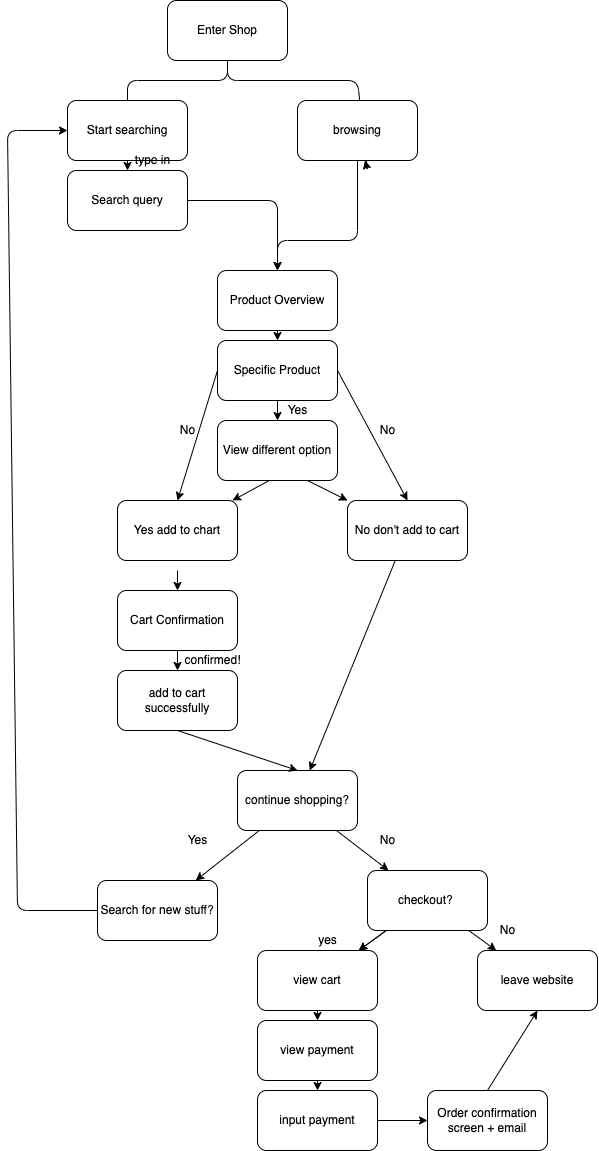

The diagram above was exported from draw.io. Its source (the exported page's mxGraphModel, read from the mxfile embedded in the PNG):
<mxGraphModel dx="892" dy="534" grid="1" gridSize="10" guides="1" tooltips="1" connect="1" arrows="1" fold="1" page="1" pageScale="1" pageWidth="827" pageHeight="1169" math="0" shadow="0">
  <root>
    <mxCell id="0" />
    <mxCell id="1" parent="0" />
    <mxCell id="5" value="" style="edgeStyle=none;html=1;" edge="1" parent="1" source="2" target="3">
      <mxGeometry relative="1" as="geometry">
        <Array as="points">
          <mxPoint x="310" y="90" />
          <mxPoint x="210" y="90" />
          <mxPoint x="210" y="150" />
        </Array>
      </mxGeometry>
    </mxCell>
    <mxCell id="11" value="" style="edgeStyle=none;html=1;" edge="1" parent="1" source="2" target="10">
      <mxGeometry relative="1" as="geometry">
        <Array as="points">
          <mxPoint x="310" y="90" />
          <mxPoint x="440" y="90" />
          <mxPoint x="450" y="180" />
        </Array>
      </mxGeometry>
    </mxCell>
    <mxCell id="2" value="Enter Shop" style="rounded=1;whiteSpace=wrap;html=1;" vertex="1" parent="1">
      <mxGeometry x="250" y="10" width="120" height="60" as="geometry" />
    </mxCell>
    <mxCell id="13" value="" style="edgeStyle=none;html=1;" edge="1" parent="1" source="3" target="12">
      <mxGeometry relative="1" as="geometry" />
    </mxCell>
    <mxCell id="3" value="Start searching" style="rounded=1;whiteSpace=wrap;html=1;" vertex="1" parent="1">
      <mxGeometry x="150" y="110" width="120" height="60" as="geometry" />
    </mxCell>
    <mxCell id="16" style="edgeStyle=none;html=1;exitX=0.5;exitY=1;exitDx=0;exitDy=0;entryX=0.5;entryY=0;entryDx=0;entryDy=0;" edge="1" parent="1" source="10" target="14">
      <mxGeometry relative="1" as="geometry">
        <Array as="points">
          <mxPoint x="440" y="250" />
          <mxPoint x="360" y="250" />
        </Array>
      </mxGeometry>
    </mxCell>
    <mxCell id="10" value="browsing" style="whiteSpace=wrap;html=1;rounded=1;" vertex="1" parent="1">
      <mxGeometry x="380" y="110" width="120" height="60" as="geometry" />
    </mxCell>
    <mxCell id="15" value="" style="edgeStyle=none;html=1;exitX=1;exitY=0.5;exitDx=0;exitDy=0;" edge="1" parent="1" source="12" target="14">
      <mxGeometry relative="1" as="geometry">
        <Array as="points">
          <mxPoint x="360" y="210" />
        </Array>
      </mxGeometry>
    </mxCell>
    <mxCell id="12" value="Search query" style="rounded=1;whiteSpace=wrap;html=1;" vertex="1" parent="1">
      <mxGeometry x="150" y="180" width="120" height="60" as="geometry" />
    </mxCell>
    <mxCell id="18" value="" style="edgeStyle=none;html=1;exitX=0.5;exitY=1;exitDx=0;exitDy=0;" edge="1" parent="1" source="33" target="17">
      <mxGeometry relative="1" as="geometry">
        <mxPoint x="360" y="410" as="sourcePoint" />
      </mxGeometry>
    </mxCell>
    <mxCell id="14" value="Product Overview" style="whiteSpace=wrap;html=1;rounded=1;" vertex="1" parent="1">
      <mxGeometry x="300" y="280" width="120" height="60" as="geometry" />
    </mxCell>
    <mxCell id="20" value="" style="edgeStyle=none;html=1;" edge="1" parent="1" source="17" target="19">
      <mxGeometry relative="1" as="geometry">
        <Array as="points">
          <mxPoint x="370" y="480" />
        </Array>
      </mxGeometry>
    </mxCell>
    <mxCell id="23" value="" style="edgeStyle=none;html=1;" edge="1" parent="1" source="17" target="22">
      <mxGeometry relative="1" as="geometry">
        <Array as="points">
          <mxPoint x="370" y="480" />
        </Array>
      </mxGeometry>
    </mxCell>
    <mxCell id="34" value="" style="edgeStyle=none;html=1;exitX=0.5;exitY=1;exitDx=0;exitDy=0;entryX=0.5;entryY=0;entryDx=0;entryDy=0;" edge="1" parent="1" source="14" target="33">
      <mxGeometry relative="1" as="geometry">
        <mxPoint x="464.5454545454545" y="370" as="targetPoint" />
      </mxGeometry>
    </mxCell>
    <mxCell id="17" value="View different option" style="whiteSpace=wrap;html=1;rounded=1;" vertex="1" parent="1">
      <mxGeometry x="300" y="430" width="120" height="60" as="geometry" />
    </mxCell>
    <mxCell id="25" value="" style="edgeStyle=none;html=1;" edge="1" parent="1" target="24">
      <mxGeometry relative="1" as="geometry">
        <mxPoint x="260" y="580" as="sourcePoint" />
      </mxGeometry>
    </mxCell>
    <mxCell id="19" value="Yes add to chart" style="whiteSpace=wrap;html=1;rounded=1;" vertex="1" parent="1">
      <mxGeometry x="200" y="510" width="120" height="60" as="geometry" />
    </mxCell>
    <mxCell id="21" value="type in&lt;br&gt;" style="text;html=1;align=center;verticalAlign=middle;resizable=0;points=[];autosize=1;strokeColor=none;fillColor=none;" vertex="1" parent="1">
      <mxGeometry x="210" y="160" width="50" height="20" as="geometry" />
    </mxCell>
    <mxCell id="27" value="" style="edgeStyle=none;html=1;" edge="1" parent="1" source="22" target="26">
      <mxGeometry relative="1" as="geometry" />
    </mxCell>
    <mxCell id="22" value="No don't add to cart" style="whiteSpace=wrap;html=1;rounded=1;" vertex="1" parent="1">
      <mxGeometry x="430" y="510" width="120" height="60" as="geometry" />
    </mxCell>
    <mxCell id="29" value="" style="edgeStyle=none;html=1;" edge="1" parent="1" source="24" target="28">
      <mxGeometry relative="1" as="geometry" />
    </mxCell>
    <mxCell id="24" value="Cart Confirmation" style="rounded=1;whiteSpace=wrap;html=1;" vertex="1" parent="1">
      <mxGeometry x="200" y="600" width="120" height="60" as="geometry" />
    </mxCell>
    <mxCell id="42" value="" style="edgeStyle=none;html=1;" edge="1" parent="1" source="26" target="41">
      <mxGeometry relative="1" as="geometry" />
    </mxCell>
    <mxCell id="45" value="" style="edgeStyle=none;html=1;" edge="1" parent="1" source="26" target="44">
      <mxGeometry relative="1" as="geometry" />
    </mxCell>
    <mxCell id="26" value="continue shopping?" style="whiteSpace=wrap;html=1;rounded=1;" vertex="1" parent="1">
      <mxGeometry x="320" y="780" width="120" height="60" as="geometry" />
    </mxCell>
    <mxCell id="40" style="edgeStyle=none;html=1;exitX=0.5;exitY=1;exitDx=0;exitDy=0;entryX=0.5;entryY=0;entryDx=0;entryDy=0;" edge="1" parent="1" source="28" target="26">
      <mxGeometry relative="1" as="geometry" />
    </mxCell>
    <mxCell id="28" value="add to cart successfully" style="rounded=1;whiteSpace=wrap;html=1;" vertex="1" parent="1">
      <mxGeometry x="200" y="680" width="120" height="60" as="geometry" />
    </mxCell>
    <mxCell id="30" value="confirmed!" style="text;html=1;align=center;verticalAlign=middle;resizable=0;points=[];autosize=1;strokeColor=none;fillColor=none;" vertex="1" parent="1">
      <mxGeometry x="260" y="660" width="70" height="20" as="geometry" />
    </mxCell>
    <mxCell id="33" value="Specific Product" style="whiteSpace=wrap;html=1;rounded=1;" vertex="1" parent="1">
      <mxGeometry x="300" y="350" width="120" height="60" as="geometry" />
    </mxCell>
    <mxCell id="35" value="Yes" style="text;html=1;align=center;verticalAlign=middle;resizable=0;points=[];autosize=1;strokeColor=none;fillColor=none;" vertex="1" parent="1">
      <mxGeometry x="360" y="410" width="40" height="20" as="geometry" />
    </mxCell>
    <mxCell id="36" value="" style="endArrow=classic;html=1;exitX=0;exitY=0.5;exitDx=0;exitDy=0;entryX=0.5;entryY=0;entryDx=0;entryDy=0;" edge="1" parent="1" source="33" target="19">
      <mxGeometry width="50" height="50" relative="1" as="geometry">
        <mxPoint x="220" y="550" as="sourcePoint" />
        <mxPoint x="220" y="490" as="targetPoint" />
      </mxGeometry>
    </mxCell>
    <mxCell id="37" value="No" style="text;html=1;align=center;verticalAlign=middle;resizable=0;points=[];autosize=1;strokeColor=none;fillColor=none;" vertex="1" parent="1">
      <mxGeometry x="255" y="430" width="30" height="20" as="geometry" />
    </mxCell>
    <mxCell id="38" value="" style="endArrow=classic;html=1;entryX=0.5;entryY=0;entryDx=0;entryDy=0;exitX=1;exitY=0.5;exitDx=0;exitDy=0;" edge="1" parent="1" source="33" target="22">
      <mxGeometry width="50" height="50" relative="1" as="geometry">
        <mxPoint x="500" y="430" as="sourcePoint" />
        <mxPoint x="550" y="380" as="targetPoint" />
      </mxGeometry>
    </mxCell>
    <mxCell id="39" value="No" style="text;html=1;align=center;verticalAlign=middle;resizable=0;points=[];autosize=1;strokeColor=none;fillColor=none;" vertex="1" parent="1">
      <mxGeometry x="455" y="430" width="30" height="20" as="geometry" />
    </mxCell>
    <mxCell id="41" value="Search for new stuff?" style="rounded=1;whiteSpace=wrap;html=1;" vertex="1" parent="1">
      <mxGeometry x="180" y="890" width="120" height="60" as="geometry" />
    </mxCell>
    <mxCell id="43" value="Yes" style="text;html=1;align=center;verticalAlign=middle;resizable=0;points=[];autosize=1;strokeColor=none;fillColor=none;" vertex="1" parent="1">
      <mxGeometry x="260" y="840" width="40" height="20" as="geometry" />
    </mxCell>
    <mxCell id="49" value="" style="edgeStyle=none;html=1;" edge="1" parent="1" source="44" target="48">
      <mxGeometry relative="1" as="geometry" />
    </mxCell>
    <mxCell id="50" value="" style="edgeStyle=none;html=1;" edge="1" parent="1" source="44" target="48">
      <mxGeometry relative="1" as="geometry" />
    </mxCell>
    <mxCell id="52" value="" style="edgeStyle=none;html=1;" edge="1" parent="1" source="44" target="51">
      <mxGeometry relative="1" as="geometry" />
    </mxCell>
    <mxCell id="44" value="checkout?&amp;nbsp;" style="rounded=1;whiteSpace=wrap;html=1;" vertex="1" parent="1">
      <mxGeometry x="450" y="880" width="120" height="60" as="geometry" />
    </mxCell>
    <mxCell id="46" value="No" style="text;html=1;align=center;verticalAlign=middle;resizable=0;points=[];autosize=1;strokeColor=none;fillColor=none;" vertex="1" parent="1">
      <mxGeometry x="455" y="840" width="30" height="20" as="geometry" />
    </mxCell>
    <mxCell id="47" value="" style="endArrow=classic;html=1;exitX=0;exitY=0.5;exitDx=0;exitDy=0;entryX=0;entryY=0.5;entryDx=0;entryDy=0;" edge="1" parent="1" source="41" target="3">
      <mxGeometry width="50" height="50" relative="1" as="geometry">
        <mxPoint x="220" y="750" as="sourcePoint" />
        <mxPoint x="70" y="150" as="targetPoint" />
        <Array as="points">
          <mxPoint x="100" y="920" />
          <mxPoint x="90" y="140" />
        </Array>
      </mxGeometry>
    </mxCell>
    <mxCell id="56" value="" style="edgeStyle=none;html=1;" edge="1" parent="1" source="48" target="55">
      <mxGeometry relative="1" as="geometry" />
    </mxCell>
    <mxCell id="48" value="view cart" style="rounded=1;whiteSpace=wrap;html=1;" vertex="1" parent="1">
      <mxGeometry x="340" y="960" width="120" height="60" as="geometry" />
    </mxCell>
    <mxCell id="51" value="leave website" style="whiteSpace=wrap;html=1;rounded=1;" vertex="1" parent="1">
      <mxGeometry x="560" y="960" width="120" height="60" as="geometry" />
    </mxCell>
    <mxCell id="53" value="No" style="text;html=1;align=center;verticalAlign=middle;resizable=0;points=[];autosize=1;strokeColor=none;fillColor=none;" vertex="1" parent="1">
      <mxGeometry x="575" y="930" width="30" height="20" as="geometry" />
    </mxCell>
    <mxCell id="54" value="yes" style="text;html=1;align=center;verticalAlign=middle;resizable=0;points=[];autosize=1;strokeColor=none;fillColor=none;" vertex="1" parent="1">
      <mxGeometry x="395" y="940" width="30" height="20" as="geometry" />
    </mxCell>
    <mxCell id="58" value="" style="edgeStyle=none;html=1;" edge="1" parent="1" source="55" target="57">
      <mxGeometry relative="1" as="geometry" />
    </mxCell>
    <mxCell id="55" value="view payment" style="whiteSpace=wrap;html=1;rounded=1;" vertex="1" parent="1">
      <mxGeometry x="340" y="1030" width="120" height="60" as="geometry" />
    </mxCell>
    <mxCell id="60" value="" style="edgeStyle=none;html=1;" edge="1" parent="1" source="57" target="59">
      <mxGeometry relative="1" as="geometry" />
    </mxCell>
    <mxCell id="57" value="input payment" style="whiteSpace=wrap;html=1;rounded=1;" vertex="1" parent="1">
      <mxGeometry x="340" y="1100" width="120" height="60" as="geometry" />
    </mxCell>
    <mxCell id="61" style="edgeStyle=none;html=1;exitX=0.5;exitY=0;exitDx=0;exitDy=0;entryX=0.5;entryY=1;entryDx=0;entryDy=0;" edge="1" parent="1" source="59" target="51">
      <mxGeometry relative="1" as="geometry" />
    </mxCell>
    <mxCell id="59" value="Order confirmation screen + email" style="rounded=1;whiteSpace=wrap;html=1;" vertex="1" parent="1">
      <mxGeometry x="510" y="1100" width="120" height="60" as="geometry" />
    </mxCell>
  </root>
</mxGraphModel>